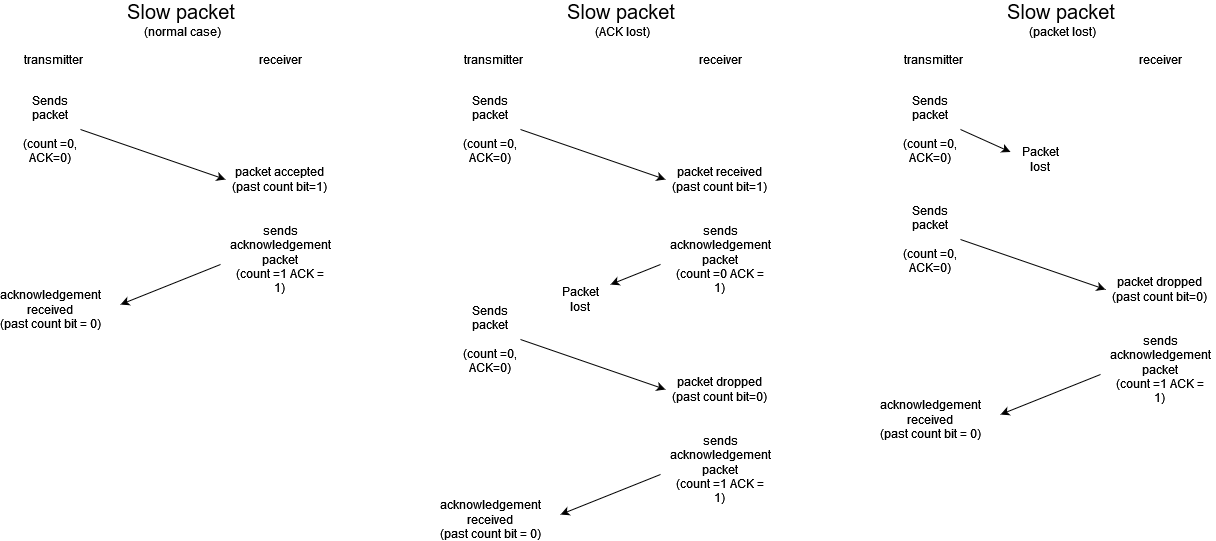

The diagram above was exported from draw.io. Its source (the exported page's mxGraphModel, read from the mxfile embedded in the PNG):
<mxGraphModel dx="880" dy="1631" grid="1" gridSize="10" guides="1" tooltips="1" connect="1" arrows="1" fold="1" page="1" pageScale="1" pageWidth="827" pageHeight="1169" math="0" shadow="0">
  <root>
    <mxCell id="0" />
    <mxCell id="1" parent="0" />
    <mxCell id="e-CJSWMnBFDKYvJdqSEj-18" value="&lt;div&gt;Sends packet&lt;/div&gt;&lt;div&gt;&lt;br&gt;&lt;/div&gt;&lt;div&gt;(count =0, ACK=0)&lt;br&gt;&lt;/div&gt;" style="text;html=1;strokeColor=none;fillColor=none;align=center;verticalAlign=middle;whiteSpace=wrap;rounded=0;" vertex="1" parent="1">
      <mxGeometry x="210" y="110" width="60" height="30" as="geometry" />
    </mxCell>
    <mxCell id="e-CJSWMnBFDKYvJdqSEj-19" value="receiver" style="text;html=1;strokeColor=none;fillColor=none;align=center;verticalAlign=middle;whiteSpace=wrap;rounded=0;" vertex="1" parent="1">
      <mxGeometry x="440" y="40" width="60" height="30" as="geometry" />
    </mxCell>
    <mxCell id="e-CJSWMnBFDKYvJdqSEj-20" value="packet accepted&lt;br&gt;&lt;div&gt;(past count bit=1)&lt;br&gt;&lt;/div&gt;" style="text;html=1;strokeColor=none;fillColor=none;align=center;verticalAlign=middle;whiteSpace=wrap;rounded=0;" vertex="1" parent="1">
      <mxGeometry x="415" y="160" width="110" height="30" as="geometry" />
    </mxCell>
    <mxCell id="e-CJSWMnBFDKYvJdqSEj-25" value="&lt;font style=&quot;font-size: 20px;&quot;&gt;Slow packet&lt;/font&gt;&amp;nbsp; (normal case)" style="text;html=1;strokeColor=none;fillColor=none;align=center;verticalAlign=middle;whiteSpace=wrap;rounded=0;" vertex="1" parent="1">
      <mxGeometry x="315" width="115" height="30" as="geometry" />
    </mxCell>
    <mxCell id="e-CJSWMnBFDKYvJdqSEj-26" value="" style="endArrow=classic;html=1;rounded=0;exitX=1;exitY=0.5;exitDx=0;exitDy=0;entryX=0;entryY=0.5;entryDx=0;entryDy=0;" edge="1" parent="1" source="e-CJSWMnBFDKYvJdqSEj-18" target="e-CJSWMnBFDKYvJdqSEj-20">
      <mxGeometry width="50" height="50" relative="1" as="geometry">
        <mxPoint x="390" y="230" as="sourcePoint" />
        <mxPoint x="440" y="180" as="targetPoint" />
      </mxGeometry>
    </mxCell>
    <mxCell id="e-CJSWMnBFDKYvJdqSEj-32" value="transmitter&lt;span style=&quot;white-space: pre;&quot;&gt;&#09;&lt;/span&gt;" style="text;html=1;strokeColor=none;fillColor=none;align=center;verticalAlign=middle;whiteSpace=wrap;rounded=0;" vertex="1" parent="1">
      <mxGeometry x="220" y="40" width="60" height="30" as="geometry" />
    </mxCell>
    <mxCell id="e-CJSWMnBFDKYvJdqSEj-98" value="&lt;div&gt;sends acknowledgement&lt;/div&gt;&lt;div&gt;packet&lt;/div&gt;&lt;div&gt;(count =1 ACK = 1)&lt;br&gt;&lt;/div&gt;" style="text;html=1;strokeColor=none;fillColor=none;align=center;verticalAlign=middle;whiteSpace=wrap;rounded=0;" vertex="1" parent="1">
      <mxGeometry x="440" y="240" width="60" height="30" as="geometry" />
    </mxCell>
    <mxCell id="e-CJSWMnBFDKYvJdqSEj-100" value="&lt;div&gt;acknowledgement received&lt;/div&gt;&lt;div&gt;(past count bit = 0)&lt;br&gt;&lt;/div&gt;" style="text;html=1;strokeColor=none;fillColor=none;align=center;verticalAlign=middle;whiteSpace=wrap;rounded=0;" vertex="1" parent="1">
      <mxGeometry x="210" y="290" width="60" height="30" as="geometry" />
    </mxCell>
    <mxCell id="e-CJSWMnBFDKYvJdqSEj-103" value="" style="endArrow=classic;html=1;rounded=0;" edge="1" parent="1">
      <mxGeometry width="50" height="50" relative="1" as="geometry">
        <mxPoint x="410" y="260" as="sourcePoint" />
        <mxPoint x="310" y="300" as="targetPoint" />
      </mxGeometry>
    </mxCell>
    <mxCell id="e-CJSWMnBFDKYvJdqSEj-104" value="&lt;div&gt;Sends packet&lt;/div&gt;&lt;div&gt;&lt;br&gt;&lt;/div&gt;&lt;div&gt;(count =0, ACK=0)&lt;br&gt;&lt;/div&gt;" style="text;html=1;strokeColor=none;fillColor=none;align=center;verticalAlign=middle;whiteSpace=wrap;rounded=0;" vertex="1" parent="1">
      <mxGeometry x="650" y="110" width="60" height="30" as="geometry" />
    </mxCell>
    <mxCell id="e-CJSWMnBFDKYvJdqSEj-105" value="receiver" style="text;html=1;strokeColor=none;fillColor=none;align=center;verticalAlign=middle;whiteSpace=wrap;rounded=0;" vertex="1" parent="1">
      <mxGeometry x="880" y="40" width="60" height="30" as="geometry" />
    </mxCell>
    <mxCell id="e-CJSWMnBFDKYvJdqSEj-106" value="packet received&lt;br&gt;&lt;div&gt;(past count bit=1)&lt;br&gt;&lt;/div&gt;" style="text;html=1;strokeColor=none;fillColor=none;align=center;verticalAlign=middle;whiteSpace=wrap;rounded=0;" vertex="1" parent="1">
      <mxGeometry x="855" y="160" width="110" height="30" as="geometry" />
    </mxCell>
    <mxCell id="e-CJSWMnBFDKYvJdqSEj-107" value="&lt;font style=&quot;font-size: 20px;&quot;&gt;Slow packet&lt;/font&gt;&amp;nbsp; (ACK lost)" style="text;html=1;strokeColor=none;fillColor=none;align=center;verticalAlign=middle;whiteSpace=wrap;rounded=0;" vertex="1" parent="1">
      <mxGeometry x="755" width="115" height="30" as="geometry" />
    </mxCell>
    <mxCell id="e-CJSWMnBFDKYvJdqSEj-108" value="" style="endArrow=classic;html=1;rounded=0;exitX=1;exitY=0.5;exitDx=0;exitDy=0;entryX=0;entryY=0.5;entryDx=0;entryDy=0;" edge="1" parent="1" source="e-CJSWMnBFDKYvJdqSEj-104" target="e-CJSWMnBFDKYvJdqSEj-106">
      <mxGeometry width="50" height="50" relative="1" as="geometry">
        <mxPoint x="830" y="230" as="sourcePoint" />
        <mxPoint x="880" y="180" as="targetPoint" />
      </mxGeometry>
    </mxCell>
    <mxCell id="e-CJSWMnBFDKYvJdqSEj-109" value="transmitter&lt;span style=&quot;white-space: pre;&quot;&gt;&#09;&lt;/span&gt;" style="text;html=1;strokeColor=none;fillColor=none;align=center;verticalAlign=middle;whiteSpace=wrap;rounded=0;" vertex="1" parent="1">
      <mxGeometry x="660" y="40" width="60" height="30" as="geometry" />
    </mxCell>
    <mxCell id="e-CJSWMnBFDKYvJdqSEj-110" value="&lt;div&gt;sends acknowledgement&lt;/div&gt;&lt;div&gt;packet&lt;/div&gt;&lt;div&gt;(count =0 ACK = 1)&lt;br&gt;&lt;/div&gt;" style="text;html=1;strokeColor=none;fillColor=none;align=center;verticalAlign=middle;whiteSpace=wrap;rounded=0;" vertex="1" parent="1">
      <mxGeometry x="880" y="240" width="60" height="30" as="geometry" />
    </mxCell>
    <mxCell id="e-CJSWMnBFDKYvJdqSEj-112" value="" style="endArrow=classic;html=1;rounded=0;" edge="1" parent="1">
      <mxGeometry width="50" height="50" relative="1" as="geometry">
        <mxPoint x="850" y="260" as="sourcePoint" />
        <mxPoint x="800" y="280" as="targetPoint" />
      </mxGeometry>
    </mxCell>
    <mxCell id="e-CJSWMnBFDKYvJdqSEj-113" style="edgeStyle=orthogonalEdgeStyle;rounded=0;orthogonalLoop=1;jettySize=auto;html=1;exitX=0.5;exitY=1;exitDx=0;exitDy=0;" edge="1" parent="1">
      <mxGeometry relative="1" as="geometry">
        <mxPoint x="680" y="320" as="sourcePoint" />
        <mxPoint x="680" y="320" as="targetPoint" />
      </mxGeometry>
    </mxCell>
    <mxCell id="e-CJSWMnBFDKYvJdqSEj-125" value="Packet lost" style="text;html=1;strokeColor=none;fillColor=none;align=center;verticalAlign=middle;whiteSpace=wrap;rounded=0;" vertex="1" parent="1">
      <mxGeometry x="740" y="280" width="60" height="30" as="geometry" />
    </mxCell>
    <mxCell id="e-CJSWMnBFDKYvJdqSEj-127" value="&lt;div&gt;Sends packet&lt;/div&gt;&lt;div&gt;&lt;br&gt;&lt;/div&gt;&lt;div&gt;(count =0, ACK=0)&lt;br&gt;&lt;/div&gt;" style="text;html=1;strokeColor=none;fillColor=none;align=center;verticalAlign=middle;whiteSpace=wrap;rounded=0;" vertex="1" parent="1">
      <mxGeometry x="650" y="320" width="60" height="30" as="geometry" />
    </mxCell>
    <mxCell id="e-CJSWMnBFDKYvJdqSEj-128" value="packet dropped&lt;br&gt;&lt;div&gt;(past count bit=0)&lt;br&gt;&lt;/div&gt;" style="text;html=1;strokeColor=none;fillColor=none;align=center;verticalAlign=middle;whiteSpace=wrap;rounded=0;" vertex="1" parent="1">
      <mxGeometry x="855" y="370" width="110" height="30" as="geometry" />
    </mxCell>
    <mxCell id="e-CJSWMnBFDKYvJdqSEj-129" value="" style="endArrow=classic;html=1;rounded=0;exitX=1;exitY=0.5;exitDx=0;exitDy=0;entryX=0;entryY=0.5;entryDx=0;entryDy=0;" edge="1" parent="1" source="e-CJSWMnBFDKYvJdqSEj-127" target="e-CJSWMnBFDKYvJdqSEj-128">
      <mxGeometry width="50" height="50" relative="1" as="geometry">
        <mxPoint x="830" y="440" as="sourcePoint" />
        <mxPoint x="880" y="390" as="targetPoint" />
      </mxGeometry>
    </mxCell>
    <mxCell id="e-CJSWMnBFDKYvJdqSEj-130" value="&lt;div&gt;sends acknowledgement&lt;/div&gt;&lt;div&gt;packet&lt;/div&gt;&lt;div&gt;(count =1 ACK = 1)&lt;br&gt;&lt;/div&gt;" style="text;html=1;strokeColor=none;fillColor=none;align=center;verticalAlign=middle;whiteSpace=wrap;rounded=0;" vertex="1" parent="1">
      <mxGeometry x="880" y="450" width="60" height="30" as="geometry" />
    </mxCell>
    <mxCell id="e-CJSWMnBFDKYvJdqSEj-131" value="&lt;div&gt;acknowledgement received&lt;/div&gt;&lt;div&gt;(past count bit = 0)&lt;br&gt;&lt;/div&gt;" style="text;html=1;strokeColor=none;fillColor=none;align=center;verticalAlign=middle;whiteSpace=wrap;rounded=0;" vertex="1" parent="1">
      <mxGeometry x="650" y="500" width="60" height="30" as="geometry" />
    </mxCell>
    <mxCell id="e-CJSWMnBFDKYvJdqSEj-132" value="" style="endArrow=classic;html=1;rounded=0;" edge="1" parent="1">
      <mxGeometry width="50" height="50" relative="1" as="geometry">
        <mxPoint x="850" y="470" as="sourcePoint" />
        <mxPoint x="750" y="510" as="targetPoint" />
      </mxGeometry>
    </mxCell>
    <mxCell id="e-CJSWMnBFDKYvJdqSEj-133" value="&lt;div&gt;Sends packet&lt;/div&gt;&lt;div&gt;&lt;br&gt;&lt;/div&gt;&lt;div&gt;(count =0, ACK=0)&lt;br&gt;&lt;/div&gt;" style="text;html=1;strokeColor=none;fillColor=none;align=center;verticalAlign=middle;whiteSpace=wrap;rounded=0;" vertex="1" parent="1">
      <mxGeometry x="1090" y="110" width="60" height="30" as="geometry" />
    </mxCell>
    <mxCell id="e-CJSWMnBFDKYvJdqSEj-134" value="receiver" style="text;html=1;strokeColor=none;fillColor=none;align=center;verticalAlign=middle;whiteSpace=wrap;rounded=0;" vertex="1" parent="1">
      <mxGeometry x="1320" y="40" width="60" height="30" as="geometry" />
    </mxCell>
    <mxCell id="e-CJSWMnBFDKYvJdqSEj-136" value="&lt;font style=&quot;font-size: 20px;&quot;&gt;Slow packet&lt;/font&gt;&amp;nbsp; (packet lost)" style="text;html=1;strokeColor=none;fillColor=none;align=center;verticalAlign=middle;whiteSpace=wrap;rounded=0;" vertex="1" parent="1">
      <mxGeometry x="1195" width="115" height="30" as="geometry" />
    </mxCell>
    <mxCell id="e-CJSWMnBFDKYvJdqSEj-138" value="transmitter&lt;span style=&quot;white-space: pre;&quot;&gt;&#09;&lt;/span&gt;" style="text;html=1;strokeColor=none;fillColor=none;align=center;verticalAlign=middle;whiteSpace=wrap;rounded=0;" vertex="1" parent="1">
      <mxGeometry x="1100" y="40" width="60" height="30" as="geometry" />
    </mxCell>
    <mxCell id="e-CJSWMnBFDKYvJdqSEj-141" style="edgeStyle=orthogonalEdgeStyle;rounded=0;orthogonalLoop=1;jettySize=auto;html=1;exitX=0.5;exitY=1;exitDx=0;exitDy=0;" edge="1" parent="1">
      <mxGeometry relative="1" as="geometry">
        <mxPoint x="1120" y="220" as="sourcePoint" />
        <mxPoint x="1120" y="220" as="targetPoint" />
      </mxGeometry>
    </mxCell>
    <mxCell id="e-CJSWMnBFDKYvJdqSEj-142" value="Packet lost" style="text;html=1;strokeColor=none;fillColor=none;align=center;verticalAlign=middle;whiteSpace=wrap;rounded=0;" vertex="1" parent="1">
      <mxGeometry x="1200" y="140" width="60" height="30" as="geometry" />
    </mxCell>
    <mxCell id="e-CJSWMnBFDKYvJdqSEj-143" value="&lt;div&gt;Sends packet&lt;/div&gt;&lt;div&gt;&lt;br&gt;&lt;/div&gt;&lt;div&gt;(count =0, ACK=0)&lt;br&gt;&lt;/div&gt;" style="text;html=1;strokeColor=none;fillColor=none;align=center;verticalAlign=middle;whiteSpace=wrap;rounded=0;" vertex="1" parent="1">
      <mxGeometry x="1090" y="220" width="60" height="30" as="geometry" />
    </mxCell>
    <mxCell id="e-CJSWMnBFDKYvJdqSEj-144" value="packet dropped&lt;br&gt;&lt;div&gt;(past count bit=0)&lt;br&gt;&lt;/div&gt;" style="text;html=1;strokeColor=none;fillColor=none;align=center;verticalAlign=middle;whiteSpace=wrap;rounded=0;" vertex="1" parent="1">
      <mxGeometry x="1295" y="270" width="110" height="30" as="geometry" />
    </mxCell>
    <mxCell id="e-CJSWMnBFDKYvJdqSEj-145" value="" style="endArrow=classic;html=1;rounded=0;exitX=1;exitY=0.5;exitDx=0;exitDy=0;entryX=0;entryY=0.5;entryDx=0;entryDy=0;" edge="1" parent="1" source="e-CJSWMnBFDKYvJdqSEj-143" target="e-CJSWMnBFDKYvJdqSEj-144">
      <mxGeometry width="50" height="50" relative="1" as="geometry">
        <mxPoint x="1270" y="340" as="sourcePoint" />
        <mxPoint x="1320" y="290" as="targetPoint" />
      </mxGeometry>
    </mxCell>
    <mxCell id="e-CJSWMnBFDKYvJdqSEj-146" value="&lt;div&gt;sends acknowledgement&lt;/div&gt;&lt;div&gt;packet&lt;/div&gt;&lt;div&gt;(count =1 ACK = 1)&lt;br&gt;&lt;/div&gt;" style="text;html=1;strokeColor=none;fillColor=none;align=center;verticalAlign=middle;whiteSpace=wrap;rounded=0;" vertex="1" parent="1">
      <mxGeometry x="1320" y="350" width="60" height="30" as="geometry" />
    </mxCell>
    <mxCell id="e-CJSWMnBFDKYvJdqSEj-147" value="&lt;div&gt;acknowledgement received&lt;/div&gt;&lt;div&gt;(past count bit = 0)&lt;br&gt;&lt;/div&gt;" style="text;html=1;strokeColor=none;fillColor=none;align=center;verticalAlign=middle;whiteSpace=wrap;rounded=0;" vertex="1" parent="1">
      <mxGeometry x="1090" y="400" width="60" height="30" as="geometry" />
    </mxCell>
    <mxCell id="e-CJSWMnBFDKYvJdqSEj-148" value="" style="endArrow=classic;html=1;rounded=0;" edge="1" parent="1">
      <mxGeometry width="50" height="50" relative="1" as="geometry">
        <mxPoint x="1290" y="370" as="sourcePoint" />
        <mxPoint x="1190" y="410" as="targetPoint" />
      </mxGeometry>
    </mxCell>
    <mxCell id="e-CJSWMnBFDKYvJdqSEj-149" value="" style="endArrow=classic;html=1;rounded=0;exitX=1;exitY=0.5;exitDx=0;exitDy=0;entryX=0;entryY=0.25;entryDx=0;entryDy=0;" edge="1" parent="1" source="e-CJSWMnBFDKYvJdqSEj-133" target="e-CJSWMnBFDKYvJdqSEj-142">
      <mxGeometry width="50" height="50" relative="1" as="geometry">
        <mxPoint x="1080" y="270" as="sourcePoint" />
        <mxPoint x="1130" y="220" as="targetPoint" />
      </mxGeometry>
    </mxCell>
  </root>
</mxGraphModel>